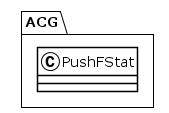

The diagram above was rendered by PlantUML. Its source (embedded in the PNG):
@startuml
!theme plain
package ACG {
class PushFStat {
}
}
@enduml